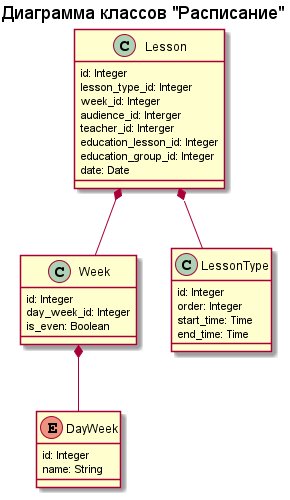

The diagram above was rendered by PlantUML. Its source (embedded in the PNG):
@startuml timetable

title "Диаграмма классов "Расписание""

enum DayWeek {
    ' День Недели
    id: Integer
    name: String
}

class Week {
    ' Неделя
    id: Integer
    day_week_id: Integer
    is_even: Boolean
}

class LessonType {
    ' Тип занятия
    id: Integer
    order: Integer
    start_time: Time
    end_time: Time
}

class Lesson {
    ' Занятие
    id: Integer
    lesson_type_id: Integer
    week_id: Integer
    audience_id: Interger
    teacher_id: Interger
    education_lesson_id: Integer
    education_group_id: Integer
    date: Date
}

Lesson *-- LessonType
Lesson *-- Week
Week *-- DayWeek

@enduml